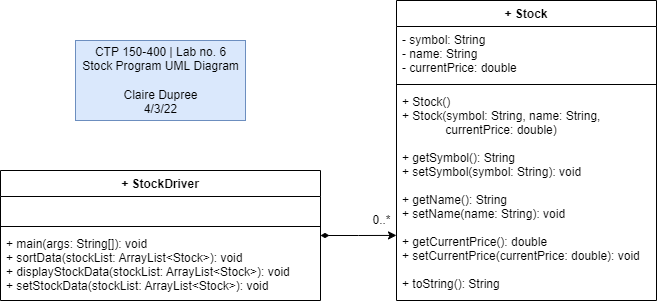

The diagram above was exported from draw.io. Its source (the exported page's mxGraphModel, read from the mxfile embedded in the PNG):
<mxGraphModel dx="1422" dy="762" grid="1" gridSize="10" guides="1" tooltips="1" connect="1" arrows="1" fold="1" page="1" pageScale="1" pageWidth="850" pageHeight="1100" math="0" shadow="0">
  <root>
    <mxCell id="0" />
    <mxCell id="1" parent="0" />
    <mxCell id="Us4Alsc6WUaH94KdaWyT-12" style="edgeStyle=orthogonalEdgeStyle;rounded=0;orthogonalLoop=1;jettySize=auto;html=1;entryX=0;entryY=0.693;entryDx=0;entryDy=0;entryPerimeter=0;startArrow=diamondThin;startFill=1;" parent="1" source="Us4Alsc6WUaH94KdaWyT-1" target="Us4Alsc6WUaH94KdaWyT-8" edge="1">
      <mxGeometry relative="1" as="geometry" />
    </mxCell>
    <mxCell id="Us4Alsc6WUaH94KdaWyT-1" value="+ StockDriver" style="swimlane;fontStyle=1;align=center;verticalAlign=top;childLayout=stackLayout;horizontal=1;startSize=26;horizontalStack=0;resizeParent=1;resizeParentMax=0;resizeLast=0;collapsible=1;marginBottom=0;" parent="1" vertex="1">
      <mxGeometry x="114" y="250" width="320" height="130" as="geometry" />
    </mxCell>
    <mxCell id="Us4Alsc6WUaH94KdaWyT-2" value=" " style="text;strokeColor=none;fillColor=none;align=left;verticalAlign=top;spacingLeft=4;spacingRight=4;overflow=hidden;rotatable=0;points=[[0,0.5],[1,0.5]];portConstraint=eastwest;" parent="Us4Alsc6WUaH94KdaWyT-1" vertex="1">
      <mxGeometry y="26" width="320" height="26" as="geometry" />
    </mxCell>
    <mxCell id="Us4Alsc6WUaH94KdaWyT-3" value="" style="line;strokeWidth=1;fillColor=none;align=left;verticalAlign=middle;spacingTop=-1;spacingLeft=3;spacingRight=3;rotatable=0;labelPosition=right;points=[];portConstraint=eastwest;" parent="Us4Alsc6WUaH94KdaWyT-1" vertex="1">
      <mxGeometry y="52" width="320" height="8" as="geometry" />
    </mxCell>
    <mxCell id="Us4Alsc6WUaH94KdaWyT-4" value="+ main(args: String[]): void&#10;+ sortData(stockList: ArrayList&lt;Stock&gt;): void&#10;+ displayStockData(stockList: ArrayList&lt;Stock&gt;): void&#10;+ setStockData(stockList: ArrayList&lt;Stock&gt;): void" style="text;strokeColor=none;fillColor=none;align=left;verticalAlign=top;spacingLeft=4;spacingRight=4;overflow=hidden;rotatable=0;points=[[0,0.5],[1,0.5]];portConstraint=eastwest;" parent="Us4Alsc6WUaH94KdaWyT-1" vertex="1">
      <mxGeometry y="60" width="320" height="70" as="geometry" />
    </mxCell>
    <mxCell id="Us4Alsc6WUaH94KdaWyT-5" value="+ Stock" style="swimlane;fontStyle=1;align=center;verticalAlign=top;childLayout=stackLayout;horizontal=1;startSize=26;horizontalStack=0;resizeParent=1;resizeParentMax=0;resizeLast=0;collapsible=1;marginBottom=0;" parent="1" vertex="1">
      <mxGeometry x="510" y="80" width="260" height="300" as="geometry" />
    </mxCell>
    <mxCell id="Us4Alsc6WUaH94KdaWyT-6" value="- symbol: String&#10;- name: String&#10;- currentPrice: double" style="text;strokeColor=none;fillColor=none;align=left;verticalAlign=top;spacingLeft=4;spacingRight=4;overflow=hidden;rotatable=0;points=[[0,0.5],[1,0.5]];portConstraint=eastwest;" parent="Us4Alsc6WUaH94KdaWyT-5" vertex="1">
      <mxGeometry y="26" width="260" height="54" as="geometry" />
    </mxCell>
    <mxCell id="Us4Alsc6WUaH94KdaWyT-7" value="" style="line;strokeWidth=1;fillColor=none;align=left;verticalAlign=middle;spacingTop=-1;spacingLeft=3;spacingRight=3;rotatable=0;labelPosition=right;points=[];portConstraint=eastwest;" parent="Us4Alsc6WUaH94KdaWyT-5" vertex="1">
      <mxGeometry y="80" width="260" height="8" as="geometry" />
    </mxCell>
    <mxCell id="Us4Alsc6WUaH94KdaWyT-8" value="+ Stock()&#10;+ Stock(symbol: String, name: String, &#10;             currentPrice: double)&#10;&#10;+ getSymbol(): String&#10;+ setSymbol(symbol: String): void&#10;&#10;+ getName(): String&#10;+ setName(name: String): void&#10;&#10;+ getCurrentPrice(): double&#10;+ setCurrentPrice(currentPrice: double): void&#10;&#10;+ toString(): String" style="text;strokeColor=none;fillColor=none;align=left;verticalAlign=top;spacingLeft=4;spacingRight=4;overflow=hidden;rotatable=0;points=[[0,0.5],[1,0.5]];portConstraint=eastwest;" parent="Us4Alsc6WUaH94KdaWyT-5" vertex="1">
      <mxGeometry y="88" width="260" height="212" as="geometry" />
    </mxCell>
    <mxCell id="Us4Alsc6WUaH94KdaWyT-10" value="0..*" style="text;html=1;align=center;verticalAlign=middle;resizable=0;points=[];autosize=1;strokeColor=none;fillColor=none;" parent="1" vertex="1">
      <mxGeometry x="480" y="290" width="30" height="20" as="geometry" />
    </mxCell>
    <mxCell id="Us4Alsc6WUaH94KdaWyT-13" value="CTP 150-400 | Lab no. 6&lt;br&gt;Stock Program UML Diagram&lt;br&gt;&lt;br&gt;Claire Dupree&lt;br&gt;4/3/22" style="text;html=1;align=center;verticalAlign=middle;resizable=0;points=[];autosize=1;strokeColor=#6c8ebf;fillColor=#dae8fc;" parent="1" vertex="1">
      <mxGeometry x="189" y="120" width="170" height="80" as="geometry" />
    </mxCell>
  </root>
</mxGraphModel>